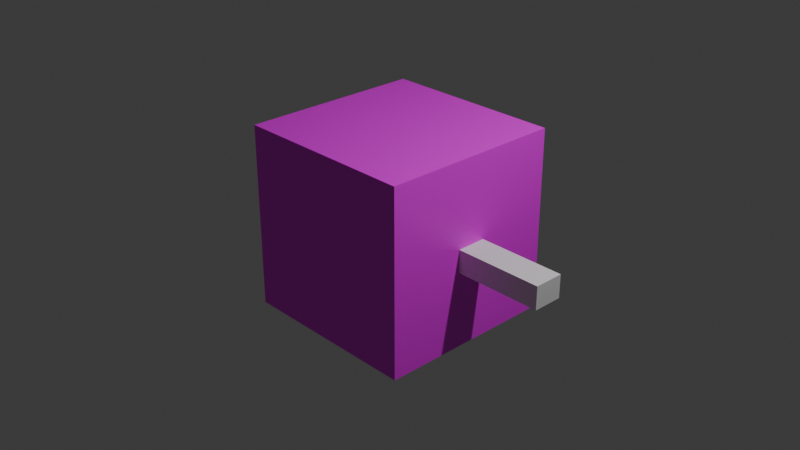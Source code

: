 # Source: rightBlock.blend  (saved by Blender 3.6.11; exported with 4.5.12 LTS)
import bpy
from mathutils import Matrix  # noqa: F401  (used for matrix-valued properties, if any)

bpy.ops.wm.read_factory_settings(use_empty=True)
scene = bpy.context.scene
scene.name = 'Scene'

# ---- collections
col_collection = bpy.data.collections.new('Collection'); scene.collection.children.link(col_collection)

# ---- images (referenced by path relative to the original .blend; pixels are not part of the script)
import os
ASSET_DIR = os.environ.get("B2B_ASSET_DIR", "")  # directory of the original .blend (textures are referenced by path, not embedded)
HERE = os.path.dirname(os.path.abspath(__file__))  # packed textures are extracted next to this script under _unpacked/

def load_image(name, relpath, width, height, colorspace="sRGB"):
    """Load a texture the original file referenced (path relative to the .blend, or extracted next to this script)."""
    p = next((c for c in (os.path.join(HERE, relpath), os.path.join(ASSET_DIR, relpath)) if relpath and os.path.exists(c)), "")
    if p:
        img = bpy.data.images.load(p, check_existing=True)
        img.name = name
    else:  # same state as the original file: an image datablock whose file is absent (Cycles renders it pink)
        img = bpy.data.images.new(name, width, height)
        img.source = "FILE"
        img.filepath = "//" + (relpath or name)
    img.colorspace_settings.name = colorspace
    return img
img_358175180_6497484650317253_6060483724122260124_n_png_001 = load_image('358175180_6497484650317253_6060483724122260124_n.png.001', '358175180_6497484650317253_6060483724122260124_n.png', 1024, 1024, 'sRGB')

# ---- materials (node trees are filled in below, after node groups)
mat_right = bpy.data.materials.new('right')
mat_right.alpha_threshold = 0.0
mat_right.use_transparent_shadow = False
mat_right.roughness = 0.5
mat_right.line_color = (0.0, 0.0, 0.0, 1.0)

# ---- material node trees
mat_right.use_nodes = True; mat_right.node_tree.nodes.clear()
_N = mat_right.node_tree.nodes; _L = mat_right.node_tree.links
n0 = _N.new('ShaderNodeOutputMaterial'); n0.name = 'Material Output'; n0.location = (300, 300)
n1 = _N.new('ShaderNodeBsdfPrincipled'); n1.name = 'Principled BSDF'; n1.location = (10, 300)
n1.distribution = 'GGX'
n1.subsurface_method = 'RANDOM_WALK_SKIN'
n1.inputs[3].default_value = 1.45
n1.inputs[27].default_value = (0.0, 0.0, 0.0, 1.0)
n1.inputs[28].default_value = 1.0
n2 = _N.new('ShaderNodeTexImage'); n2.name = 'Image Texture'; n2.location = (-280, 280)
n2.image = img_358175180_6497484650317253_6060483724122260124_n_png_001
_L.new(n1.outputs[0], n0.inputs[0])
_L.new(n2.outputs[0], n1.inputs[0])
n0.is_active_output = True

# ---- world
world_world = bpy.data.worlds.new('World'); scene.world = world_world
world_world.use_nodes = True; world_world.node_tree.nodes.clear()
_N = world_world.node_tree.nodes; _L = world_world.node_tree.links
n0 = _N.new('ShaderNodeOutputWorld'); n0.name = 'World Output'; n0.location = (300, 300)
n1 = _N.new('ShaderNodeBackground'); n1.name = 'Background'; n1.location = (10, 300)
n1.inputs[0].default_value = (0.05088, 0.05088, 0.05088, 1.0)
_L.new(n1.outputs[0], n0.inputs[0])
n0.is_active_output = True
world_world.color = (0.05088, 0.05088, 0.05088)
world_world.use_sun_shadow = False
world_world.sun_shadow_jitter_overblur = 0.0

# ---- cameras
cam_camera = bpy.data.cameras.new('Camera')
cam_camera.clip_end = 100.0
cam_camera.ortho_scale = 7.314

# ---- lights
light_light = bpy.data.lights.new('Light', 'POINT')
light_light.transmission_factor = 0.0
light_light.energy = 1000.0
light_light.shadow_soft_size = 0.1
light_light.shadow_maximum_resolution = 0.006
light_light.use_absolute_resolution = True

# ---- meshes
me_cube_002 = bpy.data.meshes.new('Cube.002')
me_cube_002.from_pydata([(-0.1618, -0.1242, -0.4786), (-0.1618, -0.1242, 0.4786), (-0.1618, 0.1242, -0.4786), (-0.1618, 0.1242, 0.4786), (0.1618, -0.1242, -0.4786), (0.1618, -0.1242, 0.4786), (0.1618, 0.1242, -0.4786), (0.1618, 0.1242, 0.4786)], [], [(0, 1, 3, 2), (2, 3, 7, 6), (6, 7, 5, 4), (4, 5, 1, 0), (2, 6, 4, 0), (7, 3, 1, 5)])
_uv = me_cube_002.uv_layers.new(name='UVMap')
_uv.uv.foreach_set('vector', [0.375, 0.0, 0.625, 0.0, 0.625, 0.25, 0.375, 0.25, 0.375, 0.25, 0.625, 0.25, 0.625, 0.5, 0.375, 0.5, 0.375, 0.5, 0.625, 0.5, 0.625, 0.75, 0.375, 0.75, 0.375, 0.75, 0.625, 0.75, 0.625, 1.0, 0.375, 1.0, 0.125, 0.5, 0.375, 0.5, 0.375, 0.75, 0.125, 0.75, 0.625, 0.5, 0.875, 0.5, 0.875, 0.75, 0.625, 0.75])
me_cube_002.update()
me_cube = bpy.data.meshes.new('Cube')
me_cube.from_pydata([(1.0, 1.0, 1.0), (1.0, 1.0, -1.0), (1.0, -1.0, 1.0), (1.0, -1.0, -1.0), (-1.0, 1.0, 1.0), (-1.0, 1.0, -1.0), (-1.0, -1.0, 1.0), (-1.0, -1.0, -1.0)], [], [(0, 4, 6, 2), (3, 2, 6, 7), (7, 6, 4, 5), (5, 1, 3, 7), (1, 0, 2, 3), (5, 4, 0, 1)])
_uv = me_cube.uv_layers.new(name='UVMap')
_uv.uv.foreach_set('vector', [-0.00338, 0.9966, 0.003403, -0.00338, 1.003, 0.003403, 0.9966, 1.003, 1.001, 0.001292, 0.9987, 1.001, -0.001288, 0.9987, 0.001292, -0.001288, 1.003, 0.003179, 0.9968, 1.003, -0.003159, 0.9968, 0.003179, -0.003159, 1.003, 0.002611, 0.9974, 1.003, -0.002597, 0.9974, 0.002611, -0.002597, 0.9976, 0.003576, 0.9963, 0.9985, 0.001303, 0.9973, 0.002592, 0.002288, 1.004, 0.003737, 0.9963, 1.004, -0.003709, 0.9963, 0.003737, -0.003709])
me_cube.materials.append(mat_right)
me_cube.use_mirror_vertex_groups = False
me_cube.update()

# ---- objects
ob_cube_001 = bpy.data.objects.new('Cube.001', me_cube_002)
ob_cube = bpy.data.objects.new('Cube', me_cube)
ob_light = bpy.data.objects.new('Light', light_light)
ob_camera = bpy.data.objects.new('Camera', cam_camera)

# ---- transforms, parenting, visibility, modifiers, constraints
ob_cube_001.location = (1.479, 0.0003239, -0.03953)
ob_cube_001.rotation_euler = (1.571, -0.0, 1.571)
ob_cube.location = (0.0, 0.0, 0.0)
ob_cube.lock_rotations_4d = False
ob_cube.empty_display_type = 'ARROWS'
ob_cube.lineart.crease_threshold = 0.0
ob_light.location = (4.076, 1.005, 5.904)
ob_light.rotation_euler = (0.6503, 0.05522, 1.866)
ob_light.lock_rotations_4d = False
ob_light.empty_display_type = 'ARROWS'
ob_light.color = (0.0, 0.0, 0.0, 0.0)
ob_light.lineart.crease_threshold = 0.0
ob_camera.location = (7.359, -6.926, 4.958)
ob_camera.rotation_euler = (1.109, 0.0, 0.8149)
ob_camera.lock_rotations_4d = False
ob_camera.empty_display_type = 'ARROWS'
ob_camera.color = (0.0, 0.0, 0.0, 0.0)
ob_camera.display_type = 'WIRE'
ob_camera.lineart.crease_threshold = 0.0

# ---- collection membership
scene.collection.objects.link(ob_cube_001)
col_collection.objects.link(ob_cube)
col_collection.objects.link(ob_light)
col_collection.objects.link(ob_camera)

# ---- scene / render settings (as saved in the file)
scene.camera = ob_camera
scene.frame_start = 1; scene.frame_end = 250; scene.frame_set(1)
scene.render.engine = 'BLENDER_EEVEE_NEXT'
scene.render.image_settings.color_management = 'OVERRIDE'
scene.cycles.sampling_pattern = 'TABULATED_SOBOL'
scene.view_settings.view_transform = 'Filmic'
bpy.context.view_layer.update()
